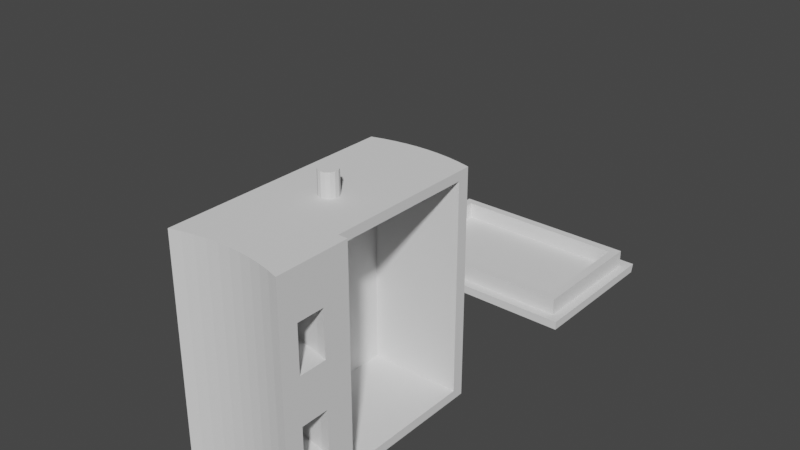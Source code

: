 # Source: reedSwitchHolder.blend  (saved by Blender 2.91.10; exported with 4.5.12 LTS)
import bpy
from mathutils import Matrix  # noqa: F401  (used for matrix-valued properties, if any)

bpy.ops.wm.read_factory_settings(use_empty=True)
scene = bpy.context.scene
scene.name = 'Scene'

# ---- collections
col_collection = bpy.data.collections.new('Collection'); scene.collection.children.link(col_collection)

# ---- world
world_world = bpy.data.worlds.new('World'); scene.world = world_world
world_world.use_nodes = True; world_world.node_tree.nodes.clear()
_N = world_world.node_tree.nodes; _L = world_world.node_tree.links
n0 = _N.new('ShaderNodeOutputWorld'); n0.name = 'World Output'; n0.location = (300, 300)
n1 = _N.new('ShaderNodeBackground'); n1.name = 'Background'; n1.location = (10, 300)
n1.inputs[0].default_value = (0.05088, 0.05088, 0.05088, 1.0)
_L.new(n1.outputs[0], n0.inputs[0])
n0.is_active_output = True
world_world.color = (0.05088, 0.05088, 0.05088)
world_world.use_sun_shadow = False
world_world.sun_shadow_jitter_overblur = 0.0

# ---- meshes
me_circle = bpy.data.meshes.new('Circle')
me_circle.from_pydata([(-2.507, 0.8212, 0.0), (-3.748, 0.6246, 0.0), (-4.974, 0.3505, 0.0), (2.507, 0.8212, 0.0), (6.18, 2.0, 0.0), (6.18, 5.0, 0.0), (-6.18, 5.0, 0.0), (-6.18, 7.979, 0.0), (4.974, 0.3505, 5.0), (-6.18, -5.722e-06, 5.0), (-4.974, 0.3505, 5.0), (4.974, 5.351, 5.0), (3.748, 0.6246, 0.0), (1.256, 5.939, 5.0), (1.86e-05, 25.98, 0.0), (-2.507, 5.821, 5.0), (-3.748, 0.6246, 5.0), (-2.507, 0.8212, 5.0), (1.842e-05, 0.9789, 5.0), (6.18, 5.0, 5.0), (2.507, 5.821, 5.0), (-1.256, 5.939, 5.0), (-4.974, 5.351, 5.0), (-6.18, 5.0, 5.0), (1.256, 2.939, 5.0), (2.507, 2.821, 5.0), (6.18, 2.0, 5.0), (4.974, 2.351, 5.0), (-6.18, 2.0, 5.0), (-4.974, 2.351, 5.0), (-1.256, 0.9394, 5.0), (-2.507, 2.821, 5.0), (2.507, 25.82, 0.0), (-1.256, 2.939, 5.0), (1.256, 0.9394, 5.0), (2.507, 0.8212, 5.0), (3.748, 0.6246, 5.0), (6.18, 5.722e-06, 5.0), (3.748, 0.6246, 10.0), (4.974, 0.3505, 10.0), (6.18, 5.722e-06, 10.0), (-1.256, 5.939, 10.0), (-6.18, 25.0, 0.0), (-2.507, 5.821, 10.0), (-4.974, 25.35, 0.0), (-4.974, 5.351, 10.0), (-6.18, 5.0, 10.0), (4.974, 5.351, 10.0), (6.18, 5.0, 10.0), (4.974, 0.3505, 0.0), (2.507, 5.821, 10.0), (1.256, 5.939, 10.0), (-6.18, -5.722e-06, 10.0), (-4.974, 0.3505, 10.0), (4.974, 2.351, 10.0), (6.18, 2.0, 10.0), (1.256, 2.939, 10.0), (1.256, 0.9394, 10.0), (-2.507, 2.821, 10.0), (-2.507, 0.8212, 10.0), (-6.18, 2.0, 10.0), (-3.748, 0.6246, 10.0), (2.507, 2.821, 10.0), (2.507, 0.8212, 10.0), (-6.18, -5.722e-06, 0.0), (-1.256, 2.939, 10.0), (-1.256, 0.9394, 10.0), (1.842e-05, 0.9789, 10.0), (-2.507, 25.82, 0.0), (-4.974, 2.351, 10.0), (-1.256, 25.94, 0.0), (3.748, 0.6246, 15.0), (4.974, 0.3505, 15.0), (-6.18, 7.0, 15.0), (6.18, 5.722e-06, 15.0), (1.842e-05, 0.9789, 0.0), (1.842e-05, 5.979, 15.0), (-2.507, 5.821, 15.0), (-4.974, 5.351, 15.0), (-6.18, 5.0, 15.0), (4.974, 5.351, 15.0), (6.18, 5.0, 15.0), (2.507, 5.821, 15.0), (3.748, 25.62, 0.0), (-6.18, -5.722e-06, 15.0), (-4.974, 0.3505, 15.0), (4.974, 2.351, 15.0), (6.18, 2.0, 15.0), (1.256, 2.939, 15.0), (1.256, 0.9394, 15.0), (-2.507, 2.821, 15.0), (-2.507, 0.8212, 15.0), (-6.18, 2.0, 15.0), (-3.748, 0.6246, 15.0), (2.507, 2.821, 15.0), (2.507, 0.8212, 15.0), (-1.256, 2.939, 15.0), (-1.256, 0.9394, 15.0), (1.842e-05, 0.9789, 15.0), (-3.748, 25.62, 0.0), (-4.974, 2.351, 15.0), (3.748, 0.6246, 20.0), (4.974, 0.3505, 20.0), (6.18, 5.722e-06, 20.0), (-1.256, 0.9394, 0.0), (1.842e-05, 5.979, 20.0), (-2.507, 5.821, 20.0), (1.256, 25.94, 0.0), (-4.974, 5.351, 20.0), (-6.18, 5.0, 20.0), (4.974, 5.351, 20.0), (6.18, 5.0, 20.0), (6.18, 5.722e-06, 0.0), (2.507, 5.821, 20.0), (1.256, 0.9394, 0.0), (-6.18, -5.722e-06, 20.0), (-4.974, 0.3505, 20.0), (4.974, 2.351, 20.0), (6.18, 2.0, 20.0), (1.256, 2.939, 20.0), (1.256, 0.9394, 20.0), (-2.507, 2.821, 20.0), (-2.507, 0.8212, 20.0), (-6.18, 2.0, 20.0), (-3.748, 0.6246, 20.0), (2.507, 2.821, 20.0), (2.507, 0.8212, 20.0), (-1.256, 2.939, 20.0), (-1.256, 0.9394, 20.0), (1.842e-05, 0.9789, 20.0), (4.974, 25.35, 0.0), (-4.974, 2.351, 20.0), (3.748, 0.6246, 25.0), (4.974, 0.3505, 25.0), (-6.18, 7.0, 25.0), (6.18, 5.722e-06, 25.0), (-6.18, -5.722e-06, 25.0), (-4.974, 0.3505, 25.0), (1.256, 0.9394, 25.0), (-2.507, 0.8212, 25.0), (-3.748, 0.6246, 25.0), (2.507, 0.8212, 25.0), (-1.256, 0.9394, 25.0), (1.842e-05, 0.9789, 25.0), (-6.18, 7.979, 25.0), (1.86e-05, 25.98, 25.0), (2.507, 25.82, 25.0), (-6.18, 25.0, 25.0), (-4.974, 25.35, 25.0), (-2.507, 25.82, 25.0), (-1.256, 25.94, 25.0), (3.748, 25.62, 25.0), (-3.748, 25.62, 25.0), (1.256, 25.94, 25.0), (4.974, 25.35, 25.0), (6.18, 7.979, 15.0), (6.18, 7.979, 0.0), (6.18, 7.979, 20.0), (6.18, 7.979, 25.0), (-4.82, 8.979, 15.0), (-4.82, 8.979, 1.0), (-4.82, 8.979, 20.0), (-4.82, 24.0, 1.0), (-4.82, 8.979, 24.0), (-4.82, 24.0, 24.0), (5.18, 7.979, 15.0), (5.18, 7.979, 0.0), (5.18, 7.979, 20.0), (5.18, 25.0, 0.0), (5.18, 7.979, 25.0), (5.18, 25.0, 25.0), (5.18, 8.979, 15.0), (5.18, 8.979, 1.0), (5.18, 8.979, 20.0), (5.18, 24.0, 1.0), (5.18, 8.979, 24.0), (5.18, 24.0, 24.0), (5.18, 25.29, 25.0), (5.18, 25.29, 0.0)], [], [(79, 73, 134, 144, 7, 6, 23, 46, 60, 28, 9, 52, 84, 92), (134, 73, 79, 109, 123, 92, 84, 115, 136), (117, 125, 119, 127, 121, 131, 123, 109, 108, 106, 105, 113, 110, 111, 118), (6, 64, 9, 28, 23), (5, 4, 112, 49, 12, 3, 114, 75, 104, 0, 1, 2, 64, 6, 7, 166, 156), (77, 106, 108, 78), (10, 16, 61, 53), (17, 30, 66, 59), (80, 110, 113, 82), (26, 27, 54, 55), (94, 125, 117, 86), (11, 19, 48, 47), (23, 22, 45, 46), (25, 24, 56, 62), (15, 22, 23, 28, 29, 31, 33, 24, 25, 27, 26, 19, 11, 20, 13, 21), (135, 103, 74, 40, 37, 26, 55, 48, 19, 5, 156, 155, 81, 87, 118, 111, 157, 158), (100, 131, 121, 90), (35, 36, 38, 63), (82, 113, 105, 76), (30, 18, 67, 66), (36, 8, 39, 38), (15, 21, 41, 43), (34, 35, 63, 57), (76, 105, 106, 77), (18, 34, 57, 67), (33, 31, 58, 65), (11, 47, 50, 20), (64, 2, 10, 9), (49, 112, 37, 8), (12, 49, 8, 36), (3, 12, 36, 35), (114, 3, 35, 34), (75, 114, 34, 18), (4, 5, 19, 26), (104, 75, 18, 30), (0, 104, 30, 17), (1, 0, 17, 16), (112, 4, 26, 37), (2, 1, 16, 10), (63, 38, 71, 95), (66, 67, 98, 97), (57, 63, 95, 89), (67, 57, 89, 98), (38, 39, 72, 71), (52, 53, 85, 84), (13, 20, 50, 51), (29, 28, 60, 69), (8, 37, 40, 39), (16, 17, 59, 61), (9, 10, 53, 52), (61, 59, 91, 93), (53, 61, 93, 85), (59, 66, 97, 91), (39, 40, 74, 72), (87, 86, 117, 118), (72, 74, 103, 102), (88, 96, 127, 119), (25, 62, 54, 27), (94, 88, 119, 125), (95, 71, 101, 126), (80, 81, 111, 110), (21, 13, 51, 41), (97, 98, 129, 128), (79, 78, 108, 109), (89, 95, 126, 120), (15, 43, 45, 22), (98, 89, 120, 129), (71, 72, 102, 101), (24, 33, 65, 56), (96, 90, 121, 127), (29, 69, 58, 31), (80, 82, 76, 77, 78, 79, 92, 100, 90, 96, 88, 94, 86, 87, 81), (62, 56, 65, 58, 69, 60, 46, 45, 43, 41, 51, 50, 47, 48, 55, 54), (115, 116, 137, 136), (124, 122, 139, 140), (116, 124, 140, 137), (122, 128, 142, 139), (81, 155, 157, 111), (102, 103, 135, 133), (126, 101, 132, 141), (128, 129, 143, 142), (91, 97, 128, 122), (85, 93, 124, 116), (100, 92, 123, 131), (93, 91, 122, 124), (84, 85, 116, 115), (120, 126, 141, 138), (129, 120, 138, 143), (101, 102, 133, 132), (143, 138, 141, 132, 133, 135, 158, 169, 144, 134, 136, 137, 140, 139, 142), (107, 14, 145, 153), (130, 83, 151, 154), (99, 44, 148, 152), (83, 32, 146, 151), (44, 42, 147, 148), (130, 154, 177, 178), (14, 70, 150, 145), (32, 107, 153, 146), (68, 99, 152, 149), (42, 7, 144, 147), (173, 161, 163, 175), (70, 68, 149, 150), (70, 14, 107, 32, 83, 130, 178, 168, 166, 7, 42, 44, 99, 68), (145, 150, 149, 152, 148, 147, 144, 169, 170, 177, 154, 151, 146, 153), (158, 157, 167, 169), (157, 155, 165, 167), (155, 156, 166, 165), (162, 164, 163, 161, 159, 160), (175, 163, 164, 176), (171, 159, 161, 173), (176, 164, 162, 174), (174, 162, 160, 172), (172, 160, 159, 171), (172, 171, 165, 166), (171, 173, 167, 165), (174, 172, 166, 168), (175, 176, 170, 169), (176, 174, 168, 170), (173, 175, 169, 167), (168, 178, 177, 170)])
_uv = me_circle.uv_layers.new(name='UVMap')
_uv.uv.foreach_set('vector', [0.0, 0.0, 0.0, 0.0, 0.0, 0.0, 0.0, 0.0, 0.0, 0.0, 0.0, 0.0, 0.0, 0.0, 0.0, 0.0, 0.0, 0.0, 0.0, 0.0, 0.0, 0.0, 0.0, 0.0, 0.0, 0.0, 0.0, 0.0, 0.0, 0.0, 0.0, 0.0, 0.0, 0.0, 0.0, 0.0, 0.0, 0.0, 0.0, 0.0, 0.0, 0.0, 0.0, 0.0, 0.0, 0.0, 0.0, 0.0, 0.0, 0.0, 0.0, 0.0, 0.0, 0.0, 0.0, 0.0, 0.0, 0.0, 0.0, 0.0, 0.0, 0.0, 0.0, 0.0, 0.0, 0.0, 0.0, 0.0, 0.0, 0.0, 0.0, 0.0, 0.0, 0.0, 0.0, 0.0, 0.0, 0.0, 0.0, 0.0, 0.0, 0.0, 0.0, 0.0, 0.0, 0.0, 0.0, 0.0, 0.0, 0.0, 0.0, 0.0, 0.0, 0.0, 0.0, 0.0, 0.0, 0.0, 0.0, 0.0, 0.0, 0.0, 0.0, 0.0, 0.0, 0.0, 0.0, 0.0, 0.0, 0.0, 0.0, 0.0, 0.0, 0.0, 0.0, 0.0, 0.0, 0.0, 0.0, 0.0, 0.0, 0.0, 0.0, 0.0, 0.0, 0.0, 0.0, 0.0, 0.0, 0.0, 0.0, 0.0, 0.0, 0.0, 0.0, 0.0, 0.0, 0.0, 0.0, 0.0, 0.0, 0.0, 0.0, 0.0, 0.0, 0.0, 0.0, 0.0, 0.0, 0.0, 0.0, 0.0, 0.0, 0.0, 0.0, 0.0, 0.0, 0.0, 0.0, 0.0, 0.0, 0.0, 0.0, 0.0, 0.0, 0.0, 0.0, 0.0, 0.0, 0.0, 0.0, 0.0, 0.0, 0.0, 0.0, 0.0, 0.0, 0.0, 0.0, 0.0, 0.0, 0.0, 0.0, 0.0, 0.0, 0.0, 0.0, 0.0, 0.0, 0.0, 0.0, 0.0, 0.0, 0.0, 0.0, 0.0, 0.0, 0.0, 0.0, 0.0, 0.0, 0.0, 0.0, 0.0, 0.0, 0.0, 0.0, 0.0, 0.0, 0.0, 0.0, 0.0, 0.0, 0.0, 0.0, 0.0, 0.0, 0.0, 0.0, 0.0, 0.0, 0.0, 0.0, 0.0, 0.0, 0.0, 0.0, 0.0, 0.0, 0.0, 0.0, 0.0, 0.0, 0.0, 0.0, 0.0, 0.0, 0.0, 0.0, 0.0, 0.0, 0.0, 0.0, 0.0, 0.0, 0.0, 0.0, 0.0, 0.0, 0.0, 0.0, 0.0, 0.0, 0.0, 0.0, 0.0, 0.0, 0.0, 0.0, 0.0, 0.0, 0.0, 0.0, 0.0, 0.0, 0.0, 0.0, 0.0, 0.0, 0.0, 0.0, 0.0, 0.0, 0.0, 0.0, 0.0, 0.0, 0.0, 0.0, 0.0, 0.0, 0.0, 0.0, 0.0, 0.0, 0.0, 0.0, 0.0, 0.0, 0.0, 0.0, 0.0, 0.0, 0.0, 0.0, 0.0, 0.0, 0.0, 0.0, 0.0, 0.0, 0.0, 0.0, 0.0, 0.0, 0.0, 0.0, 0.0, 0.0, 0.0, 0.0, 0.0, 0.0, 0.0, 0.0, 0.0, 0.0, 0.0, 0.0, 0.0, 0.0, 0.0, 0.0, 0.0, 0.0, 0.0, 0.0, 0.0, 0.0, 0.0, 0.0, 0.0, 0.0, 0.0, 0.0, 0.0, 0.0, 0.0, 0.0, 0.0, 0.0, 0.0, 0.0, 0.0, 0.0, 0.0, 0.0, 0.0, 0.0, 0.0, 0.0, 0.0, 0.0, 0.0, 0.0, 0.0, 0.0, 0.0, 0.0, 0.0, 0.0, 0.0, 0.0, 0.0, 0.0, 0.0, 0.0, 0.0, 0.0, 0.0, 0.0, 0.0, 0.0, 0.0, 0.0, 0.0, 0.0, 0.0, 0.0, 0.0, 0.0, 0.0, 0.0, 0.0, 0.0, 0.0, 0.0, 0.0, 0.0, 0.0, 0.0, 0.0, 0.0, 0.0, 0.0, 0.0, 0.0, 0.0, 0.0, 0.0, 0.0, 0.0, 0.0, 0.0, 0.0, 0.0, 0.0, 0.0, 0.0, 0.0, 0.0, 0.0, 0.0, 0.0, 0.0, 0.0, 0.0, 0.0, 0.0, 0.0, 0.0, 0.0, 0.0, 0.0, 0.0, 0.0, 0.0, 0.0, 0.0, 0.0, 0.0, 0.0, 0.0, 0.0, 0.0, 0.0, 0.0, 0.0, 0.0, 0.0, 0.0, 0.0, 0.0, 0.0, 0.0, 0.0, 0.0, 0.0, 0.0, 0.0, 0.0, 0.0, 0.0, 0.0, 0.0, 0.0, 0.0, 0.0, 0.0, 0.0, 0.0, 0.0, 0.0, 0.0, 0.0, 0.0, 0.0, 0.0, 0.0, 0.0, 0.0, 0.0, 0.0, 0.0, 0.0, 0.0, 0.0, 0.0, 0.0, 0.0, 0.0, 0.0, 0.0, 0.0, 0.0, 0.0, 0.0, 0.0, 0.0, 0.0, 0.0, 0.0, 0.0, 0.0, 0.0, 0.0, 0.0, 0.0, 0.0, 0.0, 0.0, 0.0, 0.0, 0.0, 0.0, 0.0, 0.0, 0.0, 0.0, 0.0, 0.0, 0.0, 0.0, 0.0, 0.0, 0.0, 0.0, 0.0, 0.0, 0.0, 0.0, 0.0, 0.0, 0.0, 0.0, 0.0, 0.0, 0.0, 0.0, 0.0, 0.0, 0.0, 0.0, 0.0, 0.0, 0.0, 0.0, 0.0, 0.0, 0.0, 0.0, 0.0, 0.0, 0.0, 0.0, 0.0, 0.0, 0.0, 0.0, 0.0, 0.0, 0.0, 0.0, 0.0, 0.0, 0.0, 0.0, 0.0, 0.0, 0.0, 0.0, 0.0, 0.0, 0.0, 0.0, 0.0, 0.0, 0.0, 0.0, 0.0, 0.0, 0.0, 0.0, 0.0, 0.0, 0.0, 0.0, 0.0, 0.0, 0.0, 0.0, 0.0, 0.0, 0.0, 0.0, 0.0, 0.0, 0.0, 0.0, 0.0, 0.0, 0.0, 0.0, 0.0, 0.0, 0.0, 0.0, 0.0, 0.0, 0.0, 0.0, 0.0, 0.0, 0.0, 0.0, 0.0, 0.0, 0.0, 0.0, 0.0, 0.0, 0.0, 0.0, 0.0, 0.0, 0.0, 0.0, 0.0, 0.0, 0.0, 0.0, 0.0, 0.0, 0.0, 0.0, 0.0, 0.0, 0.0, 0.0, 0.0, 0.0, 0.0, 0.0, 0.0, 0.0, 0.0, 0.0, 0.0, 0.0, 0.0, 0.0, 0.0, 0.0, 0.0, 0.0, 0.0, 0.0, 0.0, 0.0, 0.0, 0.0, 0.0, 0.0, 0.0, 0.0, 0.0, 0.0, 0.0, 0.0, 0.0, 0.0, 0.0, 0.0, 0.0, 0.0, 0.0, 0.0, 0.0, 0.0, 0.0, 0.0, 0.0, 0.0, 0.0, 0.0, 0.0, 0.0, 0.0, 0.0, 0.0, 0.0, 0.0, 0.0, 0.0, 0.0, 0.0, 0.0, 0.0, 0.0, 0.0, 0.0, 0.0, 0.0, 0.0, 0.0, 0.0, 0.0, 0.0, 0.0, 0.0, 0.0, 0.0, 0.0, 0.0, 0.0, 0.0, 0.0, 0.0, 0.0, 0.0, 0.0, 0.0, 0.0, 0.0, 0.0, 0.0, 0.0, 0.0, 0.0, 0.0, 0.0, 0.0, 0.0, 0.0, 0.0, 0.0, 0.0, 0.0, 0.0, 0.0, 0.0, 0.0, 0.0, 0.0, 0.0, 0.0, 0.0, 0.0, 0.0, 0.0, 0.0, 0.0, 0.0, 0.0, 0.0, 0.0, 0.0, 0.0, 0.0, 0.0, 0.0, 0.0, 0.0, 0.0, 0.0, 0.0, 0.0, 0.0, 0.0, 0.0, 0.0, 0.0, 0.0, 0.0, 0.0, 0.0, 0.0, 0.0, 0.0, 0.0, 0.0, 0.0, 0.0, 0.0, 0.0, 0.0, 0.0, 0.0, 0.0, 0.0, 0.0, 0.0, 0.0, 0.0, 0.0, 0.0, 0.0, 0.0, 0.0, 0.0, 0.0, 0.0, 0.0, 0.0, 0.0, 0.0, 0.0, 0.0, 0.0, 0.0, 0.0, 0.0, 0.0, 0.0, 0.0, 0.0, 0.0, 0.0, 0.0, 0.0, 0.0, 0.0, 0.0, 0.0, 0.0, 0.0, 0.0, 0.0, 0.0, 0.0, 0.0, 0.0, 0.0, 0.0, 0.0, 0.0, 0.0, 0.0, 0.0, 0.0, 0.0, 0.0, 0.0, 0.0, 0.0, 0.0, 0.0, 0.0, 0.0, 0.0, 0.0, 0.0, 0.0, 0.0, 0.0, 0.0, 0.0, 0.0, 0.0, 0.0, 0.0, 0.0, 0.0, 0.0, 0.0, 0.0, 0.0, 0.0, 0.0, 0.0, 0.0, 0.0, 0.0, 0.0, 0.0, 0.0, 0.0, 0.0, 0.0, 0.0, 0.0, 0.0, 0.0, 0.0, 0.0, 0.0, 0.0, 0.0, 0.0, 0.0, 0.0, 0.0, 0.0, 0.0, 0.0, 0.0, 0.0, 0.0, 0.0, 0.0, 0.0, 0.0, 0.0, 0.0, 0.0, 0.0, 0.0, 0.0, 0.0, 0.0, 0.0, 0.0, 0.0, 0.0, 0.0, 0.0, 0.0, 0.0, 0.0, 0.0, 0.0, 0.0, 0.0, 0.0, 0.0, 0.0, 0.0, 0.0, 0.0, 0.0, 0.0, 0.0, 0.0, 0.0, 0.0, 0.0, 0.0, 0.0, 0.0, 0.0, 0.0, 0.0, 0.0, 0.0, 0.0, 0.0, 0.0, 0.0, 0.0, 0.0, 0.0, 0.0, 0.0, 0.0, 0.0, 0.0, 0.0, 0.0, 0.0, 0.0, 0.0, 0.0, 0.0, 0.0, 0.0, 0.0, 0.0, 0.0, 0.0, 0.0, 0.0, 0.0, 0.0, 0.0, 0.0, 0.0, 0.0, 0.0, 0.0, 0.0, 0.0, 0.0, 0.0, 0.0, 0.0, 0.0, 0.0, 0.0, 0.0, 0.0, 0.0, 0.0, 0.0, 0.0, 0.0, 0.0, 0.0, 0.0, 0.0, 0.0, 0.0, 0.0, 0.0, 0.0, 0.0, 0.0, 0.0, 0.0, 0.0, 0.0, 0.0, 0.0, 0.0, 0.0, 0.0, 0.0, 0.0, 0.0, 0.0, 0.0, 0.0, 0.0, 0.0, 0.0, 0.0, 0.0, 0.0, 0.0, 0.0, 0.0, 0.0, 0.0, 0.0, 0.0, 0.0, 0.0, 0.0, 0.0, 0.0, 0.0, 0.0, 0.0, 0.0, 0.0, 0.0, 0.0, 0.0, 0.0, 0.0, 0.0, 0.0, 0.0, 0.0, 0.0, 0.0, 0.0, 0.0, 0.0, 0.0, 0.0, 0.0, 0.0, 0.0, 0.0, 0.0, 0.0, 0.0, 0.0, 0.0, 0.0, 0.0, 0.0, 0.0, 0.0, 0.0, 0.0, 0.0, 0.0, 0.0, 0.0, 0.0, 0.0, 0.0, 0.0, 0.0, 0.0, 0.0, 0.0, 0.0, 0.0, 0.0, 0.0, 0.0, 0.0, 0.0, 0.0, 0.0, 0.0, 0.0, 0.0, 0.0, 0.0, 0.0, 0.0, 0.0, 0.0, 0.0, 0.0, 0.0, 0.0, 0.0, 0.0, 0.0, 0.0, 0.0, 0.0, 0.0, 0.0, 0.0, 0.0, 0.0, 0.0, 0.0, 0.0, 0.0, 0.0, 0.0, 0.0, 0.0, 0.0, 0.0, 0.0, 0.0, 0.0, 0.0, 0.0, 0.0, 0.0, 0.0, 0.0, 0.0, 0.0, 0.0, 0.0, 0.0, 0.0, 0.0, 0.0, 0.0, 0.0, 0.0, 0.0, 0.0, 0.0, 0.0, 0.0, 0.0, 0.0, 0.0, 0.0, 0.0, 0.0, 0.0, 0.0, 0.0, 0.0, 0.0, 0.0, 0.0, 0.0, 0.0, 0.0, 0.0, 0.0, 0.0, 0.0, 0.0, 0.0, 0.0, 0.0, 0.0, 0.0, 0.0, 0.0, 0.0, 0.0, 0.0, 0.0, 0.0, 0.0, 0.0, 0.0, 0.0, 0.0, 0.0, 0.0, 0.0, 0.0, 0.0, 0.0, 0.0, 0.0, 0.0, 0.0, 0.0, 0.0, 0.0, 0.0, 0.0, 0.0, 0.0, 0.0, 0.0, 0.0])
me_circle.use_remesh_fix_poles = True
me_circle.use_remesh_preserve_attributes = False
me_circle.use_mirror_vertex_groups = False
me_circle.update()
me_circle_001 = bpy.data.meshes.new('Circle.001')
me_circle_001.from_pydata([(5.18, 57.74, 22.9), (5.18, 60.13, 25.0), (5.18, 44.92, 22.9), (5.18, 44.92, 2.1), (5.18, 57.74, 2.1), (5.18, 60.13, 0.0), (6.18, 59.84, 25.0), (6.18, 59.84, 0.0), (6.18, 42.82, 25.0), (6.18, 42.82, 0.0), (5.18, 42.82, 0.0), (5.18, 59.84, 0.0), (5.18, 42.82, 25.0), (5.18, 59.84, 25.0), (5.18, 43.92, 1.1), (5.18, 58.74, 1.1), (5.18, 43.92, 23.9), (5.18, 58.74, 23.9), (3.18, 43.92, 1.1), (3.18, 58.74, 1.1), (3.18, 43.92, 23.9), (3.18, 58.74, 23.9), (3.18, 44.92, 2.1), (3.18, 57.74, 2.1), (3.18, 44.92, 22.9), (3.18, 57.74, 22.9)], [], [(7, 5, 1, 6), (6, 13, 12, 8), (1, 13, 6), (9, 8, 12, 10), (11, 7, 9, 10), (11, 5, 7), (8, 9, 7, 6), (3, 2, 0, 4), (11, 13, 1, 5), (14, 15, 11, 10), (16, 14, 10, 12), (17, 16, 12, 13), (15, 17, 13, 11), (2, 3, 22, 24), (15, 14, 18, 19), (4, 0, 25, 23), (16, 17, 21, 20), (22, 23, 19, 18), (24, 22, 18, 20), (25, 24, 20, 21), (23, 25, 21, 19), (17, 15, 19, 21), (14, 16, 20, 18), (0, 2, 24, 25), (3, 4, 23, 22)])
_uv = me_circle_001.uv_layers.new(name='UVMap')
_uv.uv.foreach_set('vector', [0.0, 0.0, 0.0, 0.0, 0.0, 0.0, 0.0, 0.0, 0.0, 0.0, 0.0, 0.0, 0.0, 0.0, 0.0, 0.0, 0.0, 0.0, 0.0, 0.0, 0.0, 0.0, 0.0, 0.0, 0.0, 0.0, 0.0, 0.0, 0.0, 0.0, 0.0, 0.0, 0.0, 0.0, 0.0, 0.0, 0.0, 0.0, 0.0, 0.0, 0.0, 0.0, 0.0, 0.0, 0.0, 0.0, 0.0, 0.0, 0.0, 0.0, 0.0, 0.0, 0.0, 0.0, 0.0, 0.0, 0.0, 0.0, 0.0, 0.0, 0.0, 0.0, 0.0, 0.0, 0.0, 0.0, 0.0, 0.0, 0.0, 0.0, 0.0, 0.0, 0.0, 0.0, 0.0, 0.0, 0.0, 0.0, 0.0, 0.0, 0.0, 0.0, 0.0, 0.0, 0.0, 0.0, 0.0, 0.0, 0.0, 0.0, 0.0, 0.0, 0.0, 0.0, 0.0, 0.0, 0.0, 0.0, 0.0, 0.0, 0.0, 0.0, 0.0, 0.0, 0.0, 0.0, 0.0, 0.0, 0.0, 0.0, 0.0, 0.0, 0.0, 0.0, 0.0, 0.0, 0.0, 0.0, 0.0, 0.0, 0.0, 0.0, 0.0, 0.0, 0.0, 0.0, 0.0, 0.0, 0.0, 0.0, 0.0, 0.0, 0.0, 0.0, 0.0, 0.0, 0.0, 0.0, 0.0, 0.0, 0.0, 0.0, 0.0, 0.0, 0.0, 0.0, 0.0, 0.0, 0.0, 0.0, 0.0, 0.0, 0.0, 0.0, 0.0, 0.0, 0.0, 0.0, 0.0, 0.0, 0.0, 0.0, 0.0, 0.0, 0.0, 0.0, 0.0, 0.0, 0.0, 0.0, 0.0, 0.0, 0.0, 0.0, 0.0, 0.0, 0.0, 0.0, 0.0, 0.0, 0.0, 0.0, 0.0, 0.0, 0.0, 0.0, 0.0, 0.0, 0.0, 0.0, 0.0, 0.0, 0.0, 0.0, 0.0, 0.0])
me_circle_001.use_remesh_fix_poles = True
me_circle_001.use_remesh_preserve_attributes = False
me_circle_001.use_mirror_vertex_groups = False
me_circle_001.update()
me_cylinder_001 = bpy.data.meshes.new('Cylinder.001')
me_cylinder_001.from_pydata([(0.0, 1.0, -2.5), (0.0, 1.0, 2.5), (0.4339, 0.901, -2.5), (0.4339, 0.901, 2.5), (0.7818, 0.6235, -2.5), (0.7818, 0.6235, 2.5), (0.9749, 0.2225, -2.5), (0.9749, 0.2225, 2.5), (0.9749, -0.2225, -2.5), (0.9749, -0.2225, 2.5), (0.7818, -0.6235, -2.5), (0.7818, -0.6235, 2.5), (0.4339, -0.901, -2.5), (0.4339, -0.901, 2.5), (1.51e-07, -1.0, -2.5), (1.51e-07, -1.0, 2.5), (-0.4339, -0.901, -2.5), (-0.4339, -0.901, 2.5), (-0.7818, -0.6235, -2.5), (-0.7818, -0.6235, 2.5), (-0.9749, -0.2225, -2.5), (-0.9749, -0.2225, 2.5), (-0.9749, 0.2225, -2.5), (-0.9749, 0.2225, 2.5), (-0.7818, 0.6235, -2.5), (-0.7818, 0.6235, 2.5), (-0.4339, 0.901, -2.5), (-0.4339, 0.901, 2.5)], [], [(0, 1, 3, 2), (2, 3, 5, 4), (4, 5, 7, 6), (6, 7, 9, 8), (8, 9, 11, 10), (10, 11, 13, 12), (12, 13, 15, 14), (14, 15, 17, 16), (16, 17, 19, 18), (18, 19, 21, 20), (20, 21, 23, 22), (22, 23, 25, 24), (3, 1, 27, 25, 23, 21, 19, 17, 15, 13, 11, 9, 7, 5), (24, 25, 27, 26), (26, 27, 1, 0), (0, 2, 4, 6, 8, 10, 12, 14, 16, 18, 20, 22, 24, 26)])
_uv = me_cylinder_001.uv_layers.new(name='UVMap')
_uv.uv.foreach_set('vector', [1.0, 0.5, 1.0, 1.0, 0.9286, 1.0, 0.9286, 0.5, 0.9286, 0.5, 0.9286, 1.0, 0.8571, 1.0, 0.8571, 0.5, 0.8571, 0.5, 0.8571, 1.0, 0.7857, 1.0, 0.7857, 0.5, 0.7857, 0.5, 0.7857, 1.0, 0.7143, 1.0, 0.7143, 0.5, 0.7143, 0.5, 0.7143, 1.0, 0.6429, 1.0, 0.6429, 0.5, 0.6429, 0.5, 0.6429, 1.0, 0.5714, 1.0, 0.5714, 0.5, 0.5714, 0.5, 0.5714, 1.0, 0.5, 1.0, 0.5, 0.5, 0.5, 0.5, 0.5, 1.0, 0.4286, 1.0, 0.4286, 0.5, 0.4286, 0.5, 0.4286, 1.0, 0.3571, 1.0, 0.3571, 0.5, 0.3571, 0.5, 0.3571, 1.0, 0.2857, 1.0, 0.2857, 0.5, 0.2857, 0.5, 0.2857, 1.0, 0.2143, 1.0, 0.2143, 0.5, 0.2143, 0.5, 0.2143, 1.0, 0.1429, 1.0, 0.1429, 0.5, 0.3541, 0.4662, 0.25, 0.49, 0.1459, 0.4662, 0.06236, 0.3996, 0.01602, 0.3034, 0.01602, 0.1966, 0.06236, 0.1004, 0.1459, 0.03377, 0.25, 0.01, 0.3541, 0.03377, 0.4376, 0.1004, 0.484, 0.1966, 0.484, 0.3034, 0.4376, 0.3996, 0.1429, 0.5, 0.1429, 1.0, 0.07143, 1.0, 0.07143, 0.5, 0.07143, 0.5, 0.07143, 1.0, -1.341e-07, 1.0, -1.341e-07, 0.5, 0.75, 0.49, 0.8541, 0.4662, 0.9376, 0.3996, 0.984, 0.3034, 0.984, 0.1966, 0.9376, 0.1004, 0.8541, 0.03377, 0.75, 0.01, 0.6459, 0.03377, 0.5624, 0.1004, 0.516, 0.1966, 0.516, 0.3034, 0.5624, 0.3996, 0.6459, 0.4662])
me_cylinder_001.use_remesh_fix_poles = True
me_cylinder_001.use_remesh_preserve_attributes = False
me_cylinder_001.use_mirror_vertex_groups = False
me_cylinder_001.update()

# ---- objects
ob_main = bpy.data.objects.new('main', me_circle)
ob_cap = bpy.data.objects.new('cap', me_circle_001)
ob_cylinder = bpy.data.objects.new('Cylinder', me_cylinder_001)

# ---- transforms, parenting, visibility, modifiers, constraints
ob_main.location = (0.0, 0.0, 0.0)
ob_main.lineart.crease_threshold = 0.0
_m = ob_main.modifiers.new('Boolean', 'BOOLEAN')
_m.object = ob_cylinder
ob_cap.location = (-19.82, 5.994e-06, 5.18)
ob_cap.rotation_euler = (0.000593, 1.571, 0.000593)
ob_cap.lineart.crease_threshold = 0.0
ob_cylinder.parent = ob_main
ob_cylinder.location = (-0.5, 12.98, 25.0)
ob_cylinder.lineart.crease_threshold = 0.0

# ---- collection membership
col_collection.objects.link(ob_main)
col_collection.objects.link(ob_cap)
col_collection.objects.link(ob_cylinder)

# ---- scene / render settings (as saved in the file)
scene.frame_start = 1; scene.frame_end = 250; scene.frame_set(1)
scene.render.engine = 'BLENDER_EEVEE_NEXT'
scene.cycles.use_denoising = False
scene.cycles.samples = 128
scene.cycles.sampling_pattern = 'TABULATED_SOBOL'
scene.cycles.use_adaptive_sampling = False
scene.cycles.use_light_tree = False
scene.view_settings.view_transform = 'Filmic'
scene.unit_settings.scale_length = 0.001
bpy.context.view_layer.update()

# ---- added for rendering (the .blend has no active camera and no usable light): camera, sun
cam_auto = bpy.data.cameras.new('AutoCamera')
cam_auto.lens = 50.0
cam_auto.sensor_width = 36.0
cam_auto.clip_end = 1160.01
ob_auto_camera = bpy.data.objects.new('AutoCamera', cam_auto)
scene.collection.objects.link(ob_auto_camera)
ob_auto_camera.location = (59.278, -49.2532, 66.1281)
ob_auto_camera.rotation_euler = (1.09748, -7.21219e-08, 0.694738)
scene.camera = ob_auto_camera
light_auto_sun = bpy.data.lights.new('AutoSun', 'SUN')
light_auto_sun.energy = 3.0
light_auto_sun.angle = 0.0523599
ob_auto_sun = bpy.data.objects.new('AutoSun', light_auto_sun)
scene.collection.objects.link(ob_auto_sun)
ob_auto_sun.rotation_euler = (0.872665, 0.174533, 0.523599)
bpy.context.view_layer.update()
